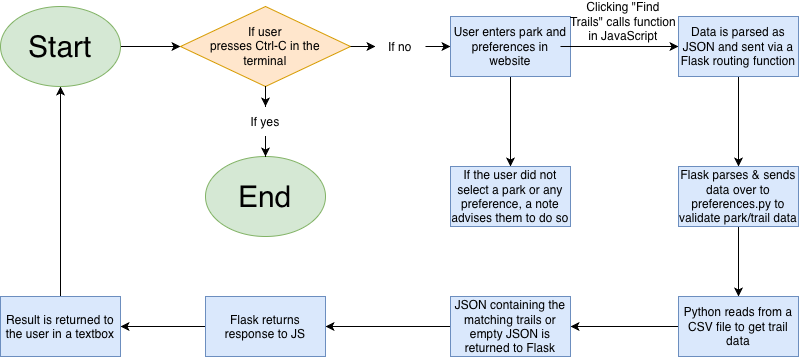

The diagram above was exported from draw.io. Its source (the exported page's mxGraphModel, read from the mxfile embedded in the PNG):
<mxGraphModel dx="1006" dy="632" grid="1" gridSize="10" guides="1" tooltips="1" connect="1" arrows="1" fold="1" page="1" pageScale="1" pageWidth="900" pageHeight="700" math="0" shadow="0">
  <root>
    <mxCell id="0" />
    <mxCell id="1" parent="0" />
    <mxCell id="KQt57tQSV1G3x3UEtmhg-10" edge="1" parent="1" source="npCaKs1eELXsy7HOVpRb-1" style="edgeStyle=orthogonalEdgeStyle;rounded=0;orthogonalLoop=1;jettySize=auto;html=1;defaultLabelBackgroundColor=page;labelPadding=0 4;" target="KQt57tQSV1G3x3UEtmhg-9" value="">
      <mxGeometry relative="1" as="geometry" />
    </mxCell>
    <mxCell id="npCaKs1eELXsy7HOVpRb-1" parent="1" style="ellipse;whiteSpace=wrap;html=1;shapeInside=1;fillColor=#d5e8d4;strokeColor=#82b366;" value="&lt;font style=&quot;font-size: 30px;&quot;&gt;Start&lt;/font&gt;" vertex="1">
      <mxGeometry height="80" width="120" x="40" y="40" as="geometry" />
    </mxCell>
    <mxCell id="KQt57tQSV1G3x3UEtmhg-4" edge="1" parent="1" source="npCaKs1eELXsy7HOVpRb-15" style="edgeStyle=orthogonalEdgeStyle;rounded=0;orthogonalLoop=1;jettySize=auto;html=1;defaultLabelBackgroundColor=page;labelPadding=0 4;" target="KQt57tQSV1G3x3UEtmhg-3" value="">
      <mxGeometry relative="1" as="geometry" />
    </mxCell>
    <mxCell id="npCaKs1eELXsy7HOVpRb-15" parent="1" style="whiteSpace=wrap;html=1;fillColor=#dae8fc;strokeColor=#6c8ebf;" value="User enters park and preferences in website" vertex="1">
      <mxGeometry height="60" width="120" x="490" y="50" as="geometry" />
    </mxCell>
    <mxCell id="npCaKs1eELXsy7HOVpRb-28" parent="1" style="text;html=1;whiteSpace=wrap;strokeColor=none;fillColor=none;align=center;verticalAlign=middle;rounded=0;" value="Clicking &quot;Find Trails&quot; calls function in JavaScript" vertex="1">
      <mxGeometry height="30" width="110" x="608" y="40" as="geometry" />
    </mxCell>
    <mxCell id="KQt57tQSV1G3x3UEtmhg-32" edge="1" parent="1" source="npCaKs1eELXsy7HOVpRb-29" style="edgeStyle=orthogonalEdgeStyle;rounded=0;orthogonalLoop=1;jettySize=auto;html=1;defaultLabelBackgroundColor=page;labelPadding=0 4;entryX=0.5;entryY=1;entryDx=0;entryDy=0;" target="npCaKs1eELXsy7HOVpRb-1" value="">
      <mxGeometry relative="1" as="geometry">
        <mxPoint x="100" y="260" as="targetPoint" />
      </mxGeometry>
    </mxCell>
    <mxCell id="npCaKs1eELXsy7HOVpRb-29" parent="1" style="whiteSpace=wrap;html=1;fillColor=#dae8fc;strokeColor=#6c8ebf;" value="Result is returned to the user in a textbox" vertex="1">
      <mxGeometry height="60" width="120" x="40" y="330" as="geometry" />
    </mxCell>
    <mxCell id="npCaKs1eELXsy7HOVpRb-35" parent="1" style="ellipse;whiteSpace=wrap;html=1;shapeInside=1;fillColor=#d5e8d4;strokeColor=#82b366;" value="&lt;span style=&quot;font-size: 30px;&quot;&gt;End&lt;/span&gt;" vertex="1">
      <mxGeometry height="80" width="120" x="245" y="190" as="geometry" />
    </mxCell>
    <mxCell id="KQt57tQSV1G3x3UEtmhg-1" edge="1" parent="1" style="edgeStyle=orthogonalEdgeStyle;rounded=0;orthogonalLoop=1;jettySize=auto;html=1;defaultLabelBackgroundColor=page;entryX=0;entryY=0.5;entryDx=0;entryDy=0;" target="KQt57tQSV1G3x3UEtmhg-2" value="">
      <mxGeometry relative="1" as="geometry">
        <mxPoint x="600" y="80" as="sourcePoint" />
        <mxPoint x="720" y="80" as="targetPoint" />
      </mxGeometry>
    </mxCell>
    <mxCell id="KQt57tQSV1G3x3UEtmhg-18" edge="1" parent="1" source="KQt57tQSV1G3x3UEtmhg-2" style="edgeStyle=orthogonalEdgeStyle;rounded=0;orthogonalLoop=1;jettySize=auto;html=1;defaultLabelBackgroundColor=page;labelPadding=0 4;" target="KQt57tQSV1G3x3UEtmhg-7" value="">
      <mxGeometry relative="1" as="geometry" />
    </mxCell>
    <mxCell id="KQt57tQSV1G3x3UEtmhg-2" parent="1" style="whiteSpace=wrap;html=1;fillColor=#dae8fc;strokeColor=#6c8ebf;" value="Data is parsed as JSON and sent via a Flask routing function" vertex="1">
      <mxGeometry height="60" width="120" x="718" y="50" as="geometry" />
    </mxCell>
    <mxCell id="KQt57tQSV1G3x3UEtmhg-3" parent="1" style="whiteSpace=wrap;html=1;fillColor=#dae8fc;strokeColor=#6c8ebf;" value="If the user did not select a park or any preference, a note advises them to do so" vertex="1">
      <mxGeometry height="60" width="120" x="490" y="200" as="geometry" />
    </mxCell>
    <mxCell id="KQt57tQSV1G3x3UEtmhg-24" edge="1" parent="1" source="KQt57tQSV1G3x3UEtmhg-7" style="edgeStyle=orthogonalEdgeStyle;rounded=0;orthogonalLoop=1;jettySize=auto;html=1;defaultLabelBackgroundColor=page;labelPadding=0 4;" target="KQt57tQSV1G3x3UEtmhg-23" value="">
      <mxGeometry relative="1" as="geometry" />
    </mxCell>
    <mxCell id="KQt57tQSV1G3x3UEtmhg-7" parent="1" style="whiteSpace=wrap;html=1;fillColor=#dae8fc;strokeColor=#6c8ebf;" value="Flask parses &amp;amp; sends data over to preferences.py to validate park/trail data" vertex="1">
      <mxGeometry height="60" width="120" x="718" y="200" as="geometry" />
    </mxCell>
    <mxCell id="KQt57tQSV1G3x3UEtmhg-12" edge="1" parent="1" source="KQt57tQSV1G3x3UEtmhg-13" style="edgeStyle=orthogonalEdgeStyle;rounded=0;orthogonalLoop=1;jettySize=auto;html=1;defaultLabelBackgroundColor=page;labelPadding=0 4;entryX=0.5;entryY=0;entryDx=0;entryDy=0;" target="npCaKs1eELXsy7HOVpRb-35" value="">
      <mxGeometry relative="1" x="0.6" as="geometry">
        <mxPoint x="325" y="210" as="targetPoint" />
      </mxGeometry>
    </mxCell>
    <mxCell id="KQt57tQSV1G3x3UEtmhg-20" edge="1" parent="1" source="KQt57tQSV1G3x3UEtmhg-21" style="edgeStyle=orthogonalEdgeStyle;rounded=0;orthogonalLoop=1;jettySize=auto;html=1;defaultLabelBackgroundColor=page;labelPadding=0 4;" target="npCaKs1eELXsy7HOVpRb-15" value="">
      <mxGeometry relative="1" x="0.7538" as="geometry" />
    </mxCell>
    <mxCell id="KQt57tQSV1G3x3UEtmhg-9" parent="1" style="rhombus;whiteSpace=wrap;html=1;shapeInside=1;fillColor=#ffe6cc;strokeColor=#d79b00;" value="If user presses Ctrl-C in the terminal" vertex="1">
      <mxGeometry height="80" width="170" x="220" y="40" as="geometry" />
    </mxCell>
    <mxCell id="KQt57tQSV1G3x3UEtmhg-14" edge="1" parent="1" source="KQt57tQSV1G3x3UEtmhg-9" style="edgeStyle=orthogonalEdgeStyle;rounded=0;orthogonalLoop=1;jettySize=auto;html=1;defaultLabelBackgroundColor=page;labelPadding=0 4;" target="KQt57tQSV1G3x3UEtmhg-13" value="">
      <mxGeometry relative="1" as="geometry">
        <mxPoint x="325" y="120" as="sourcePoint" />
        <mxPoint x="325" y="210" as="targetPoint" />
      </mxGeometry>
    </mxCell>
    <mxCell id="KQt57tQSV1G3x3UEtmhg-13" parent="1" style="text;html=1;whiteSpace=wrap;strokeColor=none;fillColor=none;align=center;verticalAlign=middle;rounded=0;" value="If yes" vertex="1">
      <mxGeometry height="30" width="60" x="275" y="140" as="geometry" />
    </mxCell>
    <mxCell id="KQt57tQSV1G3x3UEtmhg-22" edge="1" parent="1" source="KQt57tQSV1G3x3UEtmhg-9" style="edgeStyle=orthogonalEdgeStyle;rounded=0;orthogonalLoop=1;jettySize=auto;html=1;defaultLabelBackgroundColor=page;labelPadding=0 4;" target="KQt57tQSV1G3x3UEtmhg-21" value="">
      <mxGeometry relative="1" as="geometry">
        <mxPoint x="400" y="80" as="sourcePoint" />
        <mxPoint x="480" y="80" as="targetPoint" />
      </mxGeometry>
    </mxCell>
    <mxCell id="KQt57tQSV1G3x3UEtmhg-21" parent="1" style="text;html=1;whiteSpace=wrap;strokeColor=none;fillColor=none;align=center;verticalAlign=middle;rounded=0;" value="If no" vertex="1">
      <mxGeometry height="30" width="50" x="415" y="65" as="geometry" />
    </mxCell>
    <mxCell id="KQt57tQSV1G3x3UEtmhg-26" edge="1" parent="1" source="KQt57tQSV1G3x3UEtmhg-23" style="edgeStyle=orthogonalEdgeStyle;rounded=0;orthogonalLoop=1;jettySize=auto;html=1;defaultLabelBackgroundColor=page;labelPadding=0 4;" target="KQt57tQSV1G3x3UEtmhg-25" value="">
      <mxGeometry relative="1" as="geometry" />
    </mxCell>
    <mxCell id="KQt57tQSV1G3x3UEtmhg-23" parent="1" style="whiteSpace=wrap;html=1;fillColor=#dae8fc;strokeColor=#6c8ebf;" value="Python reads from a CSV file to get trail data" vertex="1">
      <mxGeometry height="60" width="120" x="718" y="330" as="geometry" />
    </mxCell>
    <mxCell id="KQt57tQSV1G3x3UEtmhg-28" edge="1" parent="1" source="KQt57tQSV1G3x3UEtmhg-25" style="edgeStyle=orthogonalEdgeStyle;rounded=0;orthogonalLoop=1;jettySize=auto;html=1;defaultLabelBackgroundColor=page;labelPadding=0 4;" target="KQt57tQSV1G3x3UEtmhg-27" value="">
      <mxGeometry relative="1" as="geometry" />
    </mxCell>
    <mxCell id="KQt57tQSV1G3x3UEtmhg-25" parent="1" style="whiteSpace=wrap;html=1;fillColor=#dae8fc;strokeColor=#6c8ebf;" value="JSON containing the matching trails or empty JSON is returned to Flask" vertex="1">
      <mxGeometry height="60" width="120" x="490" y="330" as="geometry" />
    </mxCell>
    <mxCell id="KQt57tQSV1G3x3UEtmhg-30" edge="1" parent="1" source="KQt57tQSV1G3x3UEtmhg-27" style="edgeStyle=orthogonalEdgeStyle;rounded=0;orthogonalLoop=1;jettySize=auto;html=1;defaultLabelBackgroundColor=page;labelPadding=0 4;entryX=1;entryY=0.5;entryDx=0;entryDy=0;" target="npCaKs1eELXsy7HOVpRb-29" value="">
      <mxGeometry relative="1" as="geometry">
        <mxPoint x="165" y="360" as="targetPoint" />
      </mxGeometry>
    </mxCell>
    <mxCell id="KQt57tQSV1G3x3UEtmhg-27" parent="1" style="whiteSpace=wrap;html=1;fillColor=#dae8fc;strokeColor=#6c8ebf;" value="Flask returns response to JS" vertex="1">
      <mxGeometry height="60" width="120" x="245" y="330" as="geometry" />
    </mxCell>
  </root>
</mxGraphModel>